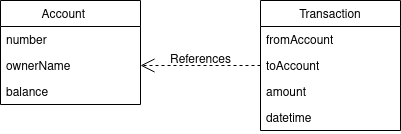

The diagram above was exported from draw.io. Its source (the exported page's mxGraphModel, read from the mxfile embedded in the PNG):
<mxGraphModel dx="1418" dy="733" grid="1" gridSize="10" guides="1" tooltips="1" connect="1" arrows="1" fold="1" page="1" pageScale="1" pageWidth="850" pageHeight="1100" math="0" shadow="0">
  <root>
    <mxCell id="0" />
    <mxCell id="1" parent="0" />
    <mxCell id="gY4noRjyGzVmdLjAURFY-1" value="Account    " style="swimlane;fontStyle=0;childLayout=stackLayout;horizontal=1;startSize=26;fillColor=none;horizontalStack=0;resizeParent=1;resizeParentMax=0;resizeLast=0;collapsible=1;marginBottom=0;" parent="1" vertex="1">
      <mxGeometry x="220" y="130" width="140" height="104" as="geometry" />
    </mxCell>
    <mxCell id="gY4noRjyGzVmdLjAURFY-2" value="number" style="text;strokeColor=none;fillColor=none;align=left;verticalAlign=top;spacingLeft=4;spacingRight=4;overflow=hidden;rotatable=0;points=[[0,0.5],[1,0.5]];portConstraint=eastwest;" parent="gY4noRjyGzVmdLjAURFY-1" vertex="1">
      <mxGeometry y="26" width="140" height="26" as="geometry" />
    </mxCell>
    <mxCell id="gY4noRjyGzVmdLjAURFY-3" value="ownerName" style="text;strokeColor=none;fillColor=none;align=left;verticalAlign=top;spacingLeft=4;spacingRight=4;overflow=hidden;rotatable=0;points=[[0,0.5],[1,0.5]];portConstraint=eastwest;" parent="gY4noRjyGzVmdLjAURFY-1" vertex="1">
      <mxGeometry y="52" width="140" height="26" as="geometry" />
    </mxCell>
    <mxCell id="gY4noRjyGzVmdLjAURFY-4" value="balance" style="text;strokeColor=none;fillColor=none;align=left;verticalAlign=top;spacingLeft=4;spacingRight=4;overflow=hidden;rotatable=0;points=[[0,0.5],[1,0.5]];portConstraint=eastwest;" parent="gY4noRjyGzVmdLjAURFY-1" vertex="1">
      <mxGeometry y="78" width="140" height="26" as="geometry" />
    </mxCell>
    <mxCell id="gY4noRjyGzVmdLjAURFY-5" value="Transaction" style="swimlane;fontStyle=0;childLayout=stackLayout;horizontal=1;startSize=26;fillColor=none;horizontalStack=0;resizeParent=1;resizeParentMax=0;resizeLast=0;collapsible=1;marginBottom=0;" parent="1" vertex="1">
      <mxGeometry x="480" y="130" width="140" height="130" as="geometry" />
    </mxCell>
    <mxCell id="mLwmJhxJ1Dl3l1D_PLKk-4" value="fromAccount" style="text;strokeColor=none;fillColor=none;align=left;verticalAlign=top;spacingLeft=4;spacingRight=4;overflow=hidden;rotatable=0;points=[[0,0.5],[1,0.5]];portConstraint=eastwest;" parent="gY4noRjyGzVmdLjAURFY-5" vertex="1">
      <mxGeometry y="26" width="140" height="26" as="geometry" />
    </mxCell>
    <mxCell id="mLwmJhxJ1Dl3l1D_PLKk-5" value="toAccount" style="text;strokeColor=none;fillColor=none;align=left;verticalAlign=top;spacingLeft=4;spacingRight=4;overflow=hidden;rotatable=0;points=[[0,0.5],[1,0.5]];portConstraint=eastwest;" parent="gY4noRjyGzVmdLjAURFY-5" vertex="1">
      <mxGeometry y="52" width="140" height="26" as="geometry" />
    </mxCell>
    <mxCell id="gY4noRjyGzVmdLjAURFY-8" value="amount" style="text;strokeColor=none;fillColor=none;align=left;verticalAlign=top;spacingLeft=4;spacingRight=4;overflow=hidden;rotatable=0;points=[[0,0.5],[1,0.5]];portConstraint=eastwest;" parent="gY4noRjyGzVmdLjAURFY-5" vertex="1">
      <mxGeometry y="78" width="140" height="26" as="geometry" />
    </mxCell>
    <mxCell id="gY4noRjyGzVmdLjAURFY-9" value="datetime" style="text;strokeColor=none;fillColor=none;align=left;verticalAlign=top;spacingLeft=4;spacingRight=4;overflow=hidden;rotatable=0;points=[[0,0.5],[1,0.5]];portConstraint=eastwest;" parent="gY4noRjyGzVmdLjAURFY-5" vertex="1">
      <mxGeometry y="104" width="140" height="26" as="geometry" />
    </mxCell>
    <mxCell id="NXHiNrtjGxoepRh9-raa-9" value="References" style="endArrow=open;endSize=12;dashed=1;html=1;rounded=0;entryX=1;entryY=0.5;entryDx=0;entryDy=0;exitX=0;exitY=0.5;exitDx=0;exitDy=0;fontSize=12;labelBackgroundColor=none;" edge="1" parent="1" source="mLwmJhxJ1Dl3l1D_PLKk-5" target="gY4noRjyGzVmdLjAURFY-3">
      <mxGeometry y="-5" width="160" relative="1" as="geometry">
        <mxPoint x="340" y="380" as="sourcePoint" />
        <mxPoint x="500" y="380" as="targetPoint" />
        <mxPoint as="offset" />
      </mxGeometry>
    </mxCell>
  </root>
</mxGraphModel>